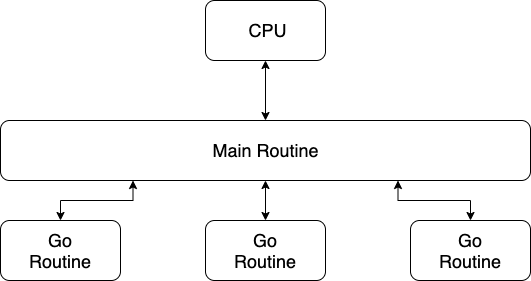

The diagram above was exported from draw.io. Its source (the exported page's mxGraphModel, read from the mxfile embedded in the PNG):
<mxGraphModel dx="780" dy="737" grid="1" gridSize="10" guides="1" tooltips="1" connect="1" arrows="1" fold="1" page="1" pageScale="1" pageWidth="850" pageHeight="1100" math="0" shadow="0">
  <root>
    <mxCell id="0" />
    <mxCell id="1" parent="0" />
    <mxCell id="zEuvM0E34hEJ-_nYCIsq-13" style="edgeStyle=orthogonalEdgeStyle;rounded=0;orthogonalLoop=1;jettySize=auto;html=1;exitX=0.5;exitY=0;exitDx=0;exitDy=0;entryX=0.25;entryY=1;entryDx=0;entryDy=0;startArrow=classic;startFill=1;" edge="1" parent="1" source="zEuvM0E34hEJ-_nYCIsq-1" target="zEuvM0E34hEJ-_nYCIsq-2">
      <mxGeometry relative="1" as="geometry" />
    </mxCell>
    <mxCell id="zEuvM0E34hEJ-_nYCIsq-1" value="" style="rounded=1;whiteSpace=wrap;html=1;" vertex="1" parent="1">
      <mxGeometry x="80" y="420" width="120" height="60" as="geometry" />
    </mxCell>
    <mxCell id="zEuvM0E34hEJ-_nYCIsq-2" value="" style="rounded=1;whiteSpace=wrap;html=1;" vertex="1" parent="1">
      <mxGeometry x="80" y="320" width="530" height="60" as="geometry" />
    </mxCell>
    <mxCell id="zEuvM0E34hEJ-_nYCIsq-6" value="&lt;font style=&quot;font-size: 18px&quot;&gt;Go Routine&lt;/font&gt;" style="text;html=1;strokeColor=none;fillColor=none;align=center;verticalAlign=middle;whiteSpace=wrap;rounded=0;" vertex="1" parent="1">
      <mxGeometry x="120" y="440" width="40" height="20" as="geometry" />
    </mxCell>
    <mxCell id="zEuvM0E34hEJ-_nYCIsq-14" style="edgeStyle=orthogonalEdgeStyle;rounded=0;orthogonalLoop=1;jettySize=auto;html=1;exitX=0.5;exitY=0;exitDx=0;exitDy=0;entryX=0.5;entryY=1;entryDx=0;entryDy=0;startArrow=classic;startFill=1;" edge="1" parent="1" source="zEuvM0E34hEJ-_nYCIsq-7" target="zEuvM0E34hEJ-_nYCIsq-2">
      <mxGeometry relative="1" as="geometry" />
    </mxCell>
    <mxCell id="zEuvM0E34hEJ-_nYCIsq-7" value="" style="rounded=1;whiteSpace=wrap;html=1;" vertex="1" parent="1">
      <mxGeometry x="285" y="420" width="120" height="60" as="geometry" />
    </mxCell>
    <mxCell id="zEuvM0E34hEJ-_nYCIsq-8" value="&lt;font style=&quot;font-size: 18px&quot;&gt;Go Routine&lt;/font&gt;" style="text;html=1;strokeColor=none;fillColor=none;align=center;verticalAlign=middle;whiteSpace=wrap;rounded=0;" vertex="1" parent="1">
      <mxGeometry x="325" y="440" width="40" height="20" as="geometry" />
    </mxCell>
    <mxCell id="zEuvM0E34hEJ-_nYCIsq-15" style="edgeStyle=orthogonalEdgeStyle;rounded=0;orthogonalLoop=1;jettySize=auto;html=1;exitX=0.5;exitY=0;exitDx=0;exitDy=0;entryX=0.75;entryY=1;entryDx=0;entryDy=0;startArrow=classic;startFill=1;" edge="1" parent="1" source="zEuvM0E34hEJ-_nYCIsq-9" target="zEuvM0E34hEJ-_nYCIsq-2">
      <mxGeometry relative="1" as="geometry" />
    </mxCell>
    <mxCell id="zEuvM0E34hEJ-_nYCIsq-9" value="" style="rounded=1;whiteSpace=wrap;html=1;" vertex="1" parent="1">
      <mxGeometry x="490" y="420" width="120" height="60" as="geometry" />
    </mxCell>
    <mxCell id="zEuvM0E34hEJ-_nYCIsq-10" value="&lt;font style=&quot;font-size: 18px&quot;&gt;Go Routine&lt;/font&gt;" style="text;html=1;strokeColor=none;fillColor=none;align=center;verticalAlign=middle;whiteSpace=wrap;rounded=0;" vertex="1" parent="1">
      <mxGeometry x="530" y="440" width="40" height="20" as="geometry" />
    </mxCell>
    <mxCell id="zEuvM0E34hEJ-_nYCIsq-16" value="&lt;span style=&quot;font-size: 18px&quot;&gt;Main Routine&lt;/span&gt;" style="text;html=1;strokeColor=none;fillColor=none;align=center;verticalAlign=middle;whiteSpace=wrap;rounded=0;" vertex="1" parent="1">
      <mxGeometry x="252.5" y="340" width="185" height="20" as="geometry" />
    </mxCell>
    <mxCell id="zEuvM0E34hEJ-_nYCIsq-20" style="edgeStyle=orthogonalEdgeStyle;rounded=0;orthogonalLoop=1;jettySize=auto;html=1;exitX=0.5;exitY=1;exitDx=0;exitDy=0;startArrow=classic;startFill=1;" edge="1" parent="1" source="zEuvM0E34hEJ-_nYCIsq-18" target="zEuvM0E34hEJ-_nYCIsq-2">
      <mxGeometry relative="1" as="geometry" />
    </mxCell>
    <mxCell id="zEuvM0E34hEJ-_nYCIsq-18" value="" style="rounded=1;whiteSpace=wrap;html=1;" vertex="1" parent="1">
      <mxGeometry x="285" y="200" width="120" height="60" as="geometry" />
    </mxCell>
    <mxCell id="zEuvM0E34hEJ-_nYCIsq-19" value="&lt;span style=&quot;font-size: 18px&quot;&gt;CPU&lt;/span&gt;" style="text;html=1;strokeColor=none;fillColor=none;align=center;verticalAlign=middle;whiteSpace=wrap;rounded=0;" vertex="1" parent="1">
      <mxGeometry x="325" y="220" width="45" height="20" as="geometry" />
    </mxCell>
  </root>
</mxGraphModel>